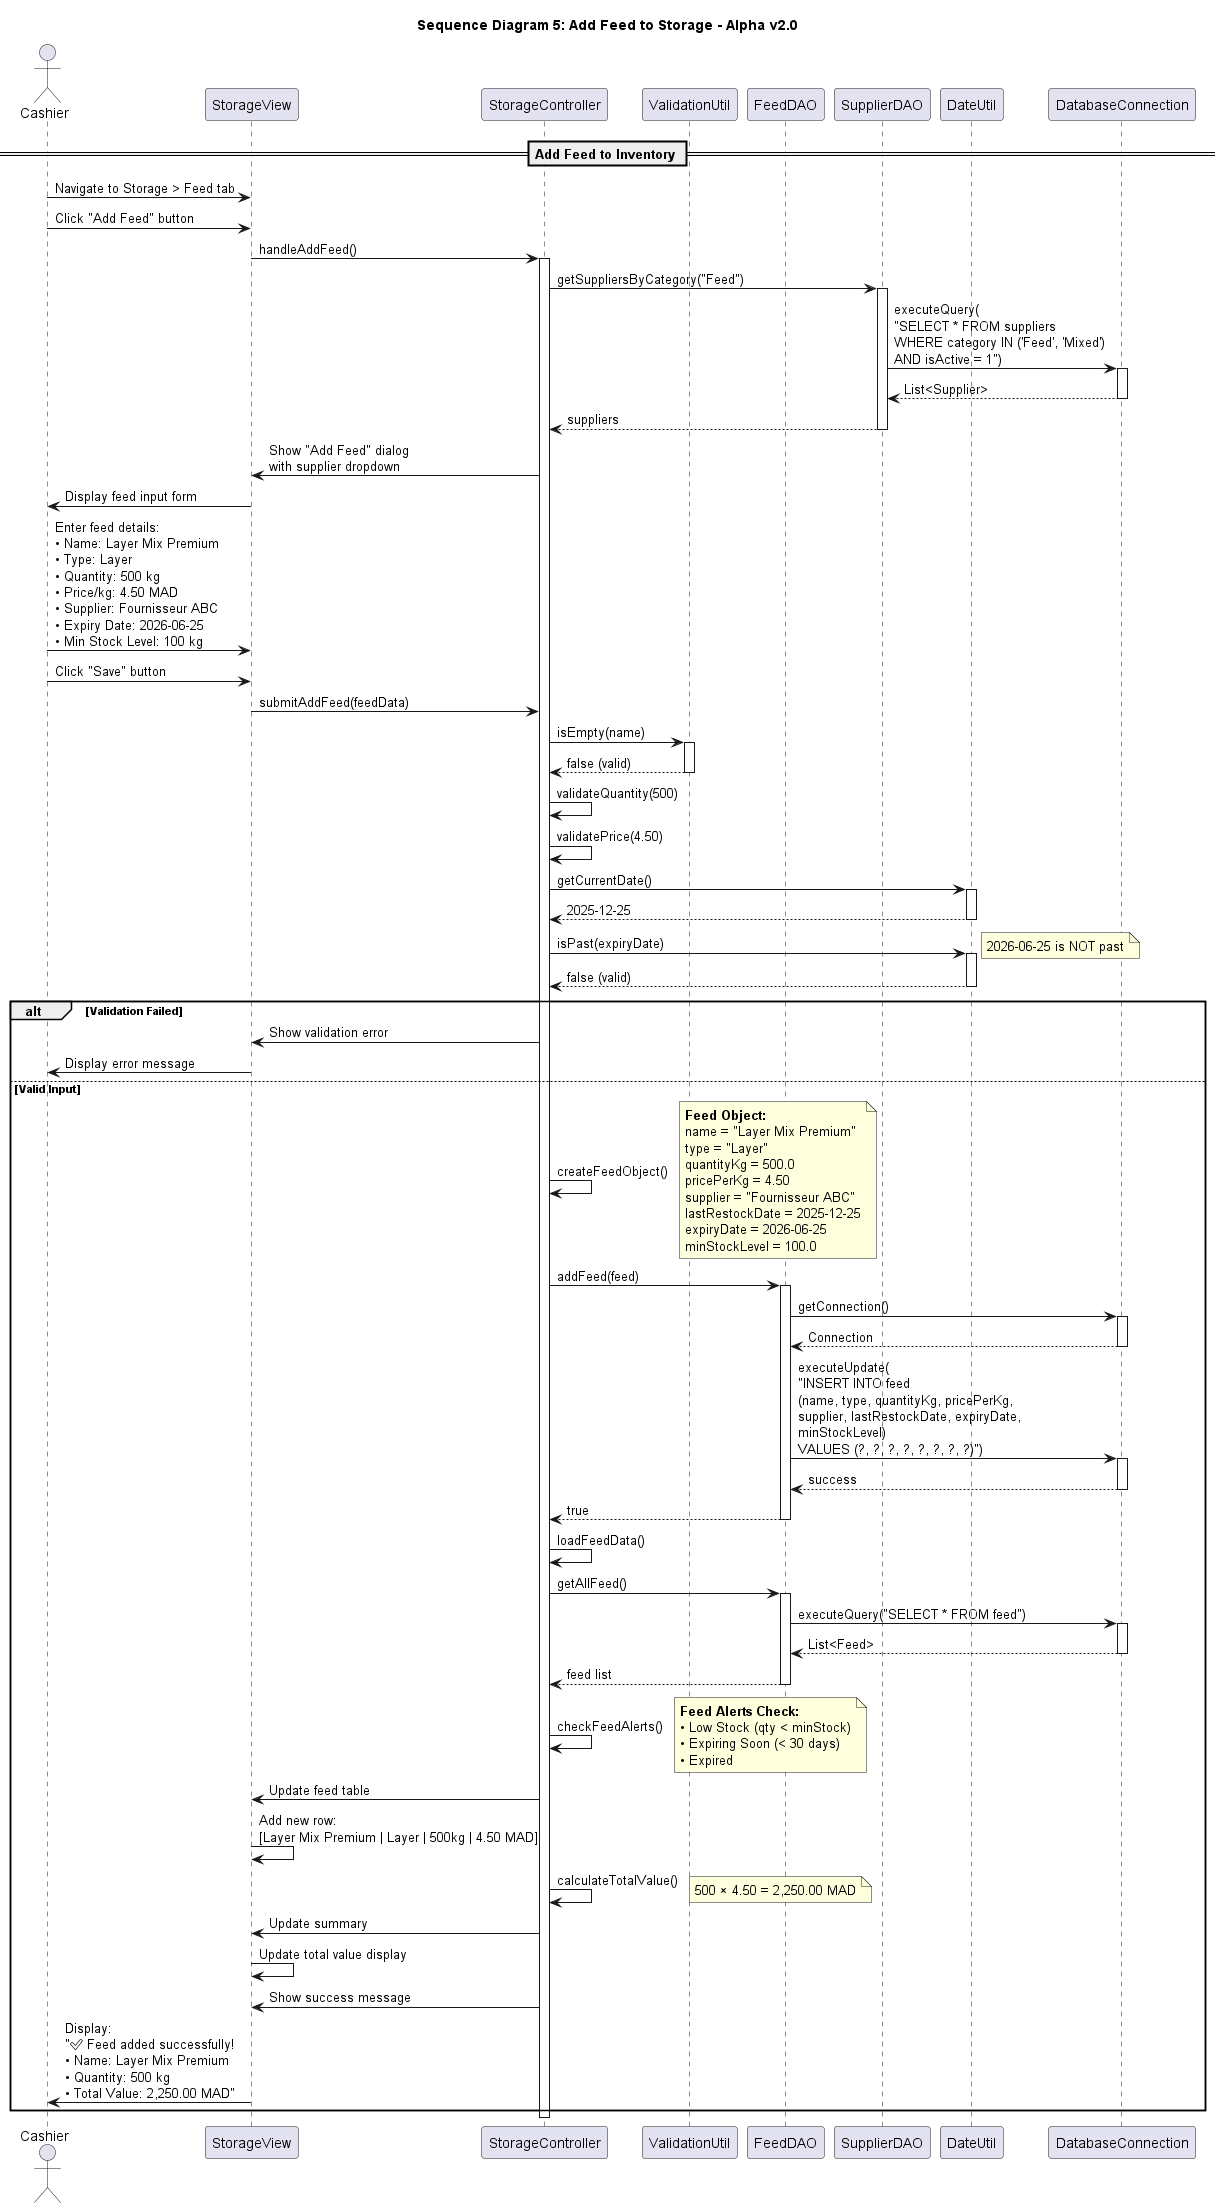

The diagram above was rendered by PlantUML. Its source (embedded in the PNG):
@startuml Sequence_Diagram_5_Add_Feed

title Sequence Diagram 5: Add Feed to Storage - Alpha v2.0

actor "Cashier" as Cashier
participant "StorageView" as UI
participant "StorageController" as Controller
participant "ValidationUtil" as Validator
participant "FeedDAO" as FeedDAO
participant "SupplierDAO" as SupplierDAO
participant "DateUtil" as DateUtil
participant "DatabaseConnection" as DB

== Add Feed to Inventory ==

Cashier -> UI: Navigate to Storage > Feed tab
Cashier -> UI: Click "Add Feed" button

UI -> Controller: handleAddFeed()
activate Controller

' Load suppliers for dropdown (Alpha enhancement)
Controller -> SupplierDAO: getSuppliersByCategory("Feed")
activate SupplierDAO
SupplierDAO -> DB: executeQuery(\n"SELECT * FROM suppliers\nWHERE category IN ('Feed', 'Mixed')\nAND isActive = 1")
activate DB
DB --> SupplierDAO: List<Supplier>
deactivate DB
SupplierDAO --> Controller: suppliers
deactivate SupplierDAO

Controller -> UI: Show "Add Feed" dialog\nwith supplier dropdown
UI -> Cashier: Display feed input form

Cashier -> UI: Enter feed details:\n• Name: Layer Mix Premium\n• Type: Layer\n• Quantity: 500 kg\n• Price/kg: 4.50 MAD\n• Supplier: Fournisseur ABC\n• Expiry Date: 2026-06-25\n• Min Stock Level: 100 kg

Cashier -> UI: Click "Save" button

UI -> Controller: submitAddFeed(feedData)

' Validate inputs
Controller -> Validator: isEmpty(name)
activate Validator
Validator --> Controller: false (valid)
deactivate Validator

Controller -> Controller: validateQuantity(500)
Controller -> Controller: validatePrice(4.50)

' Validate expiry date
Controller -> DateUtil: getCurrentDate()
activate DateUtil
DateUtil --> Controller: 2025-12-25
deactivate DateUtil

Controller -> DateUtil: isPast(expiryDate)
activate DateUtil
note right: 2026-06-25 is NOT past
DateUtil --> Controller: false (valid)
deactivate DateUtil

alt Validation Failed
    Controller -> UI: Show validation error
    UI -> Cashier: Display error message
    
else Valid Input
    ' Create Feed object
    Controller -> Controller: createFeedObject()
    note right
        <b>Feed Object:</b>
        name = "Layer Mix Premium"
        type = "Layer"
        quantityKg = 500.0
        pricePerKg = 4.50
        supplier = "Fournisseur ABC"
        lastRestockDate = 2025-12-25
        expiryDate = 2026-06-25
        minStockLevel = 100.0
    end note
    
    ' Save to database
    Controller -> FeedDAO: addFeed(feed)
    activate FeedDAO
    FeedDAO -> DB: getConnection()
    activate DB
    DB --> FeedDAO: Connection
    deactivate DB
    
    FeedDAO -> DB: executeUpdate(\n"INSERT INTO feed\n(name, type, quantityKg, pricePerKg,\nsupplier, lastRestockDate, expiryDate,\nminStockLevel)\nVALUES (?, ?, ?, ?, ?, ?, ?, ?)")
    activate DB
    DB --> FeedDAO: success
    deactivate DB
    FeedDAO --> Controller: true
    deactivate FeedDAO
    
    ' Refresh view
    Controller -> Controller: loadFeedData()
    Controller -> FeedDAO: getAllFeed()
    activate FeedDAO
    FeedDAO -> DB: executeQuery("SELECT * FROM feed")
    activate DB
    DB --> FeedDAO: List<Feed>
    deactivate DB
    FeedDAO --> Controller: feed list
    deactivate FeedDAO
    
    ' Check for alerts
    Controller -> Controller: checkFeedAlerts()
    note right
        <b>Feed Alerts Check:</b>
        • Low Stock (qty < minStock)
        • Expiring Soon (< 30 days)
        • Expired
    end note
    
    Controller -> UI: Update feed table
    UI -> UI: Add new row:\n[Layer Mix Premium | Layer | 500kg | 4.50 MAD]
    
    ' Calculate total value
    Controller -> Controller: calculateTotalValue()
    note right: 500 × 4.50 = 2,250.00 MAD
    
    Controller -> UI: Update summary
    UI -> UI: Update total value display
    
    Controller -> UI: Show success message
    UI -> Cashier: Display:\n"✅ Feed added successfully!\n• Name: Layer Mix Premium\n• Quantity: 500 kg\n• Total Value: 2,250.00 MAD"
end

deactivate Controller



@enduml